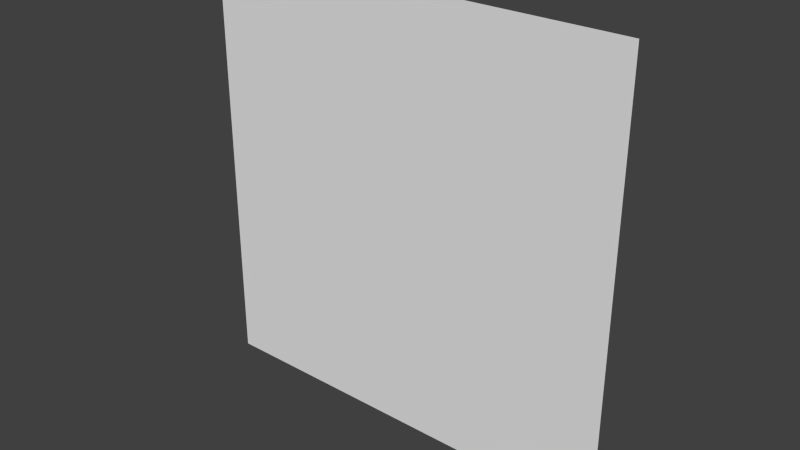# Source: painting16x16_2f.blend  (saved by Blender 2.76.0; exported with 4.5.12 LTS)
import bpy
from mathutils import Matrix  # noqa: F401  (used for matrix-valued properties, if any)

bpy.ops.wm.read_factory_settings(use_empty=True)
scene = bpy.context.scene
scene.name = 'Scene'

# ---- collections
col_collection_1 = bpy.data.collections.new('Collection 1'); scene.collection.children.link(col_collection_1)

# ---- world
world_world = bpy.data.worlds.new('World'); scene.world = world_world
world_world.color = (0.05088, 0.05088, 0.05088)
world_world.use_sun_shadow = False
world_world.sun_shadow_jitter_overblur = 0.0
world_world.cycles.sampling_method = 'MANUAL'
world_world.cycles.sample_map_resolution = 256

# ---- meshes
me_plane = bpy.data.meshes.new('Plane')
me_plane.from_pydata([(-1.0, -1.0, 0.0), (1.0, -1.0, 0.0), (-1.0, 1.0, 0.0), (1.0, 1.0, 0.0)], [], [(0, 1, 3, 2)])
_uv = me_plane.uv_layers.new(name='UVMap')
_uv.uv.foreach_set('vector', [0.0625, 0.9375, 0.125, 0.9375, 0.125, 1.0, 0.0625, 1.0])
me_plane.use_remesh_preserve_volume = False
me_plane.use_remesh_preserve_attributes = False
me_plane.use_mirror_vertex_groups = False
me_plane.update()

# ---- objects
ob_plane = bpy.data.objects.new('Plane', me_plane)

# ---- transforms, parenting, visibility, modifiers, constraints
ob_plane.location = (0.0, -0.49, 0.0)
ob_plane.rotation_euler = (1.571, 2.22e-16, 2.22e-16)
ob_plane.scale = (0.5, 0.5, 0.3125)
ob_plane.lineart.crease_threshold = 0.0

# ---- collection membership
col_collection_1.objects.link(ob_plane)

# ---- scene / render settings (as saved in the file)
scene.frame_start = 1; scene.frame_end = 250; scene.frame_set(0)
scene.render.engine = 'BLENDER_EEVEE_NEXT'
scene.render.resolution_percentage = 50
scene.render.dither_intensity = 0.0
scene.render.film_transparent = True
scene.cycles.use_denoising = False
scene.cycles.samples = 10
scene.cycles.sampling_pattern = 'TABULATED_SOBOL'
scene.cycles.light_sampling_threshold = 0.0
scene.cycles.use_adaptive_sampling = False
scene.cycles.use_light_tree = False
scene.cycles.blur_glossy = 0.0
scene.cycles.pixel_filter_type = 'GAUSSIAN'
scene.cycles.sample_clamp_indirect = 0.0
scene.view_settings.view_transform = 'Standard'
bpy.context.view_layer.update()

# ---- added for rendering (the .blend has no active camera and no usable light): camera, sun
cam_auto = bpy.data.cameras.new('AutoCamera')
cam_auto.lens = 50.0
cam_auto.sensor_width = 36.0
cam_auto.clip_end = 1000.0
ob_auto_camera = bpy.data.objects.new('AutoCamera', cam_auto)
scene.collection.objects.link(ob_auto_camera)
ob_auto_camera.location = (1.30847, -2.06016, 1.04677)
ob_auto_camera.rotation_euler = (1.09748, -7.21219e-08, 0.694738)
scene.camera = ob_auto_camera
light_auto_sun = bpy.data.lights.new('AutoSun', 'SUN')
light_auto_sun.energy = 3.0
light_auto_sun.angle = 0.0523599
ob_auto_sun = bpy.data.objects.new('AutoSun', light_auto_sun)
scene.collection.objects.link(ob_auto_sun)
ob_auto_sun.rotation_euler = (0.872665, 0.174533, 0.523599)
bpy.context.view_layer.update()
